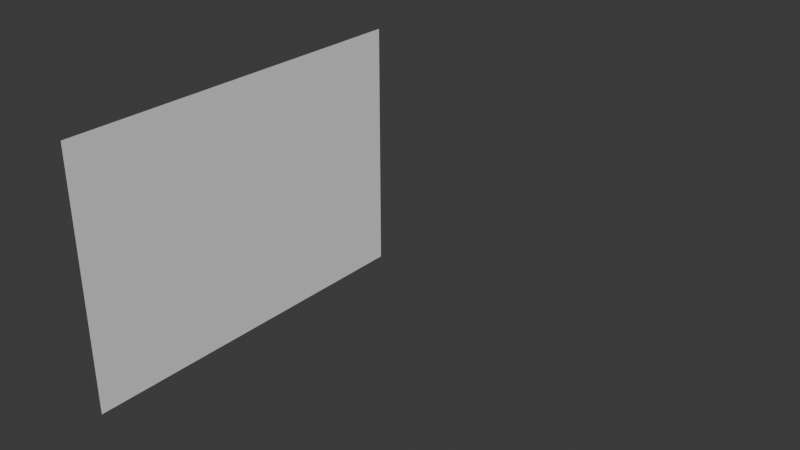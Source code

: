 # Source: cubes.blend  (saved by Blender 4.5.90; exported with 4.5.12 LTS)
import bpy
from mathutils import Matrix  # noqa: F401  (used for matrix-valued properties, if any)

bpy.ops.wm.read_factory_settings(use_empty=True)
scene = bpy.context.scene
scene.name = 'Scene'

# ---- collections
col_collection = bpy.data.collections.new('Collection'); scene.collection.children.link(col_collection)
col_secondary_cube = bpy.data.collections.new('secondary_cube'); scene.collection.children.link(col_secondary_cube)

# ---- images (referenced by path relative to the original .blend; pixels are not part of the script)
import os
ASSET_DIR = os.environ.get("B2B_ASSET_DIR", "")  # directory of the original .blend (textures are referenced by path, not embedded)
HERE = os.path.dirname(os.path.abspath(__file__))  # packed textures are extracted next to this script under _unpacked/

def load_image(name, relpath, width, height, colorspace="sRGB"):
    """Load a texture the original file referenced (path relative to the .blend, or extracted next to this script)."""
    p = next((c for c in (os.path.join(HERE, relpath), os.path.join(ASSET_DIR, relpath)) if relpath and os.path.exists(c)), "")
    if p:
        img = bpy.data.images.load(p, check_existing=True)
        img.name = name
    else:  # same state as the original file: an image datablock whose file is absent (Cycles renders it pink)
        img = bpy.data.images.new(name, width, height)
        img.source = "FILE"
        img.filepath = "//" + (relpath or name)
    img.colorspace_settings.name = colorspace
    return img
img_bits_png = load_image('bits.png', 'bits.png', 1024, 1024, 'sRGB')

# ---- materials (node trees are filled in below, after node groups)
mat_material = bpy.data.materials.new('Material')
mat_material.alpha_threshold = 0.0
mat_material.roughness = 0.5
mat_material.line_color = (0.0, 0.0, 0.0, 1.0)
mat_texture = bpy.data.materials.new('texture')

# ---- node groups
ng_smooth_by_angle = bpy.data.node_groups.new('Smooth by Angle', 'GeometryNodeTree')
_s = ng_smooth_by_angle.interface.new_socket(name='Mesh', in_out='OUTPUT', socket_type='NodeSocketGeometry')
_s = ng_smooth_by_angle.interface.new_socket(name='Mesh', in_out='INPUT', socket_type='NodeSocketGeometry')
_s = ng_smooth_by_angle.interface.new_socket(name='Angle', in_out='INPUT', socket_type='NodeSocketFloat')
_s.subtype = 'ANGLE'
_s.default_value = 0.5236
_s.min_value = 0.0
_s.max_value = 3.142
_s.description = 'Maximum face angle for smooth edges'
_s = ng_smooth_by_angle.interface.new_socket(name='Ignore Sharpness', in_out='INPUT', socket_type='NodeSocketBool')
_s.force_non_field = True
ng_smooth_by_angle.description = 'Set the sharpness of mesh edges based on the angle between the neighboring faces'
ng_smooth_by_angle.is_modifier = True
_N = ng_smooth_by_angle.nodes; _L = ng_smooth_by_angle.links
n0 = _N.new('GeometryNodeSetShadeSmooth'); n0.name = 'Set Shade Smooth'; n0.location = (120, -80)
n0.domain = 'EDGE'
n1 = _N.new('GeometryNodeSetShadeSmooth'); n1.name = 'Set Shade Smooth.001'; n1.location = (300, -80)
n2 = _N.new('NodeGroupOutput'); n2.name = 'Group Output'; n2.location = (480, -80)
n3 = _N.new('GeometryNodeInputMeshEdgeAngle'); n3.name = 'Edge Angle'; n3.location = (-440, -240)
n4 = _N.new('NodeGroupInput'); n4.name = 'Group Input'; n4.location = (-80, -80)
n5 = _N.new('GeometryNodeInputEdgeSmooth'); n5.name = 'Is Edge Smooth'; n5.location = (-260, -120)
n6 = _N.new('GeometryNodeInputShadeSmooth'); n6.name = 'Is Shade Smooth'; n6.location = (-440, -397)
n7 = _N.new('FunctionNodeCompare'); n7.name = 'Compare'; n7.location = (-260, -260)
n7.operation = 'LESS_EQUAL'
n7.inputs[6].default_value = (0.0, 0.0, 0.0, 0.0)
n7.inputs[7].default_value = (0.0, 0.0, 0.0, 0.0)
n8 = _N.new('FunctionNodeBooleanMath'); n8.name = 'Boolean Math.001'; n8.location = (-80, -260)
n9 = _N.new('NodeGroupInput'); n9.name = 'Group Input.001'; n9.location = (-440, -329)
n10 = _N.new('NodeGroupInput'); n10.name = 'Group Input.002'; n10.location = (-259, -189)
n11 = _N.new('FunctionNodeBooleanMath'); n11.name = 'Boolean Math'; n11.location = (-80, -149)
n11.operation = 'OR'
n12 = _N.new('FunctionNodeBooleanMath'); n12.name = 'Boolean Math.002'; n12.location = (-260, -380)
n12.operation = 'OR'
n13 = _N.new('NodeGroupInput'); n13.name = 'Group Input.003'; n13.location = (-440, -460)
_L.new(n3.outputs[0], n7.inputs[0])
_L.new(n1.outputs[0], n2.inputs[0])
_L.new(n9.outputs[1], n7.inputs[1])
_L.new(n7.outputs[0], n8.inputs[0])
_L.new(n4.outputs[0], n0.inputs[0])
_L.new(n0.outputs[0], n1.inputs[0])
_L.new(n8.outputs[0], n0.inputs[2])
_L.new(n10.outputs[2], n11.inputs[1])
_L.new(n5.outputs[0], n11.inputs[0])
_L.new(n11.outputs[0], n0.inputs[1])
_L.new(n13.outputs[2], n12.inputs[1])
_L.new(n6.outputs[0], n12.inputs[0])
_L.new(n12.outputs[0], n8.inputs[1])
n2.is_active_output = True

# ---- material node trees
mat_material.use_nodes = True; mat_material.node_tree.nodes.clear()
_N = mat_material.node_tree.nodes; _L = mat_material.node_tree.links
n0 = _N.new('ShaderNodeOutputMaterial'); n0.name = 'Material Output'; n0.location = (200, 100)
n1 = _N.new('ShaderNodeBsdfPrincipled'); n1.name = 'Principled BSDF'; n1.location = (-200, 100)
n1.inputs[3].default_value = 1.45
_L.new(n1.outputs[0], n0.inputs[0])
n0.is_active_output = True
mat_texture.use_nodes = True; mat_texture.node_tree.nodes.clear()
_N = mat_texture.node_tree.nodes; _L = mat_texture.node_tree.links
n0 = _N.new('ShaderNodeBsdfPrincipled'); n0.name = 'Principled BSDF'; n0.location = (-200, 100)
n0.inputs[2].default_value = 0.9206
n1 = _N.new('ShaderNodeOutputMaterial'); n1.name = 'Material Output'; n1.location = (200, 100)
n2 = _N.new('ShaderNodeTexImage'); n2.name = 'Image Texture'; n2.location = (-854, 122)
n2.image = img_bits_png
n3 = _N.new('ShaderNodeMix'); n3.name = 'Mix'; n3.location = (-442, 304)
n3.data_type = 'RGBA'
n3.blend_type = 'MULTIPLY'
n3.inputs[7].default_value = (0.01954, 0.02607, 0.5786, 1.0)
_L.new(n0.outputs[0], n1.inputs[0])
_L.new(n2.outputs[1], n0.inputs[4])
_L.new(n2.outputs[0], n3.inputs[6])
_L.new(n3.outputs[2], n0.inputs[0])
n1.is_active_output = True

# ---- world
world_world = bpy.data.worlds.new('World'); scene.world = world_world
world_world.use_nodes = True; world_world.node_tree.nodes.clear()
_N = world_world.node_tree.nodes; _L = world_world.node_tree.links
n0 = _N.new('ShaderNodeOutputWorld'); n0.name = 'World Output'; n0.location = (200, 100)
n1 = _N.new('ShaderNodeBackground'); n1.name = 'Background'; n1.location = (-200, 100)
n1.inputs[0].default_value = (0.05088, 0.05088, 0.05088, 1.0)
_L.new(n1.outputs[0], n0.inputs[0])
n0.is_active_output = True
world_world.color = (0.05088, 0.05088, 0.05088)
world_world.sun_shadow_jitter_overblur = 0.0

# ---- meshes
me_plane = bpy.data.meshes.new('Plane')
me_plane.from_pydata([(-1.0, 0.0, -1.0), (-1.0, 0.0, 1.0), (-1.0, -2.892, -1.0), (-1.0, -2.892, 1.0)], [], [(1, 0, 2, 3)])
_uv = me_plane.uv_layers.new(name='UVMap')
_uv.uv.foreach_set('vector', [0.0, 1.0, 0.0, 0.0, 0.0, 0.0, 0.0, 1.0])
me_plane.update()
me_cube = bpy.data.meshes.new('Cube')
me_cube.from_pydata([(1.0, 1.0, 1.0), (1.0, 1.0, -1.0), (1.0, -1.0, 1.0), (1.0, -1.0, -1.0), (-1.0, 1.0, 1.0), (-1.0, 1.0, -1.0), (-1.0, -1.0, 1.0), (-1.0, -1.0, -1.0)], [], [(0, 4, 6, 2), (3, 2, 6, 7), (7, 6, 4, 5), (5, 1, 3, 7), (1, 0, 2, 3), (5, 4, 0, 1)])
_uv = me_cube.uv_layers.new(name='UVMap')
_uv.uv.foreach_set('vector', [0.625, 0.5, 0.875, 0.5, 0.875, 0.75, 0.625, 0.75, 0.375, 0.75, 0.625, 0.75, 0.625, 1.0, 0.375, 1.0, 0.375, 0.0, 0.625, 0.0, 0.625, 0.25, 0.375, 0.25, 0.125, 0.5, 0.375, 0.5, 0.375, 0.75, 0.125, 0.75, 0.375, 0.5, 0.625, 0.5, 0.625, 0.75, 0.375, 0.75, 0.375, 0.25, 0.625, 0.25, 0.625, 0.5, 0.375, 0.5])
me_cube.materials.append(mat_material)
me_cube.use_mirror_vertex_groups = False
me_cube.update()
me_cube_001 = bpy.data.meshes.new('Cube.001')
me_cube_001.from_pydata([(-0.2397, -0.2397, -0.2956), (-0.2397, -0.2956, -0.2397), (-0.2956, -0.2397, -0.2397), (-0.2397, -0.2956, 0.2397), (-0.2397, -0.2397, 0.2956), (-0.2956, -0.2397, 0.2397), (-0.2397, 0.2397, -0.2956), (-0.2956, 0.2397, -0.2397), (-0.2397, 0.2956, -0.2397), (-0.2397, 0.2397, 0.2956), (-0.2397, 0.2956, 0.2397), (-0.2956, 0.2397, 0.2397), (0.2397, -0.2397, -0.2956), (0.2956, -0.2397, -0.2397), (0.2397, -0.2956, -0.2397), (0.2397, -0.2397, 0.2956), (0.2397, -0.2956, 0.2397), (0.2956, -0.2397, 0.2397), (0.2397, 0.2397, -0.2956), (0.2397, 0.2956, -0.2397), (0.2956, 0.2397, -0.2397), (0.2397, 0.2397, 0.2956), (0.2956, 0.2397, 0.2397), (0.2397, 0.2956, 0.2397)], [], [(0, 1, 2), (3, 4, 5), (6, 7, 8), (9, 10, 11), (12, 13, 14), (15, 16, 17), (18, 19, 20), (21, 22, 23), (6, 0, 2, 7), (1, 3, 5, 2), (4, 9, 11, 5), (10, 8, 7, 11), (18, 6, 8, 19), (9, 21, 23, 10), (22, 20, 19, 23), (12, 18, 20, 13), (21, 15, 17, 22), (16, 14, 13, 17), (0, 12, 14, 1), (15, 4, 3, 16), (6, 18, 12, 0), (2, 5, 11, 7), (14, 16, 3, 1), (21, 9, 4, 15), (8, 10, 23, 19), (20, 22, 17, 13)])
me_cube_001.polygons.foreach_set('use_smooth', [True] * 26)
_uv = me_cube_001.uv_layers.new(name='UVMap')
_uv.uv.foreach_set('vector', [-0.3378, -0.6894, -0.4197, -0.6894, -0.3378, -0.7713, 2.181, 0.8807, 2.099, 0.9626, 2.099, 0.8807, 0.3653, -0.6894, 0.3653, -0.7713, 0.4472, -0.6894, 1.317, 0.9626, 1.233, 0.8807, 1.396, 0.8807, -0.3378, 0.01375, -0.3378, 0.1768, -0.4909, 0.156, -0.3594, 1.034, -0.5016, 0.8807, -0.3386, 0.8807, 0.3653, 0.01375, 0.5184, 0.156, 0.3653, 0.1768, 0.3869, 1.034, 0.3661, 0.8807, 0.5291, 0.8807, 0.3653, -0.6894, -0.3378, -0.6894, -0.3378, -0.7713, 0.3653, -0.7713, 2.181, 0.1775, 2.181, 0.8807, 2.099, 0.8807, 2.099, 0.1775, 2.099, 0.9626, 1.317, 0.9626, 1.396, 0.8807, 2.099, 0.8807, 1.233, 0.8807, 1.232, 0.1775, 1.396, 0.1775, 1.396, 0.8807, 0.3653, 0.01375, 0.3653, -0.6894, 0.4472, -0.6894, 0.5184, 0.156, 1.317, 0.9626, 0.3869, 1.034, 0.5291, 0.8807, 1.233, 0.8807, 0.3661, 0.8807, 0.3653, 0.1768, 0.5184, 0.156, 0.5291, 0.8807, -0.3378, 0.01375, 0.3653, 0.01375, 0.3653, 0.1768, -0.3378, 0.1768, 0.3869, 1.034, -0.3594, 1.034, -0.3386, 0.8807, 0.3661, 0.8807, -0.5016, 0.8807, -0.4909, 0.156, -0.3378, 0.1768, -0.3386, 0.8807, -0.3378, -0.6894, -0.3378, 0.01375, -0.4909, 0.156, -0.4197, -0.6894, -0.3594, 1.034, -1.205, 0.9626, -1.205, 0.8807, -0.5016, 0.8807, 0.3653, -0.6894, 0.3653, 0.01375, -0.3378, 0.01375, -0.3378, -0.6894, 2.099, 0.1775, 2.099, 0.8807, 1.396, 0.8807, 1.396, 0.1775, -0.4909, 0.156, -0.5016, 0.8807, -1.205, 0.8807, -1.205, 0.1775, 0.3869, 1.034, 0.3653, 1.748, -0.3378, 1.748, -0.3594, 1.034, 1.232, 0.1775, 1.233, 0.8807, 0.5291, 0.8807, 0.5184, 0.156, 0.3653, 0.1768, 0.3661, 0.8807, -0.3386, 0.8807, -0.3378, 0.1768])
me_cube_001.materials.append(mat_texture)
me_cube_001.update()

# ---- objects
ob_plane = bpy.data.objects.new('Plane', me_plane)
ob_main_cube = bpy.data.objects.new('main_cube', me_cube)
ob_secondary = bpy.data.objects.new('secondary', me_cube_001)

# ---- transforms, parenting, visibility, modifiers, constraints
ob_plane.location = (0.0, 0.0, 0.0)
ob_main_cube.location = (0.0, 0.0, 0.0)
ob_main_cube.lock_rotations_4d = False
ob_main_cube.empty_display_type = 'ARROWS'
ob_main_cube.lineart.crease_threshold = 0.0
_m = ob_main_cube.modifiers.new('Wireframe', 'WIREFRAME')
_m.thickness = 0.07
ob_secondary.location = (0.0, 0.0, 0.0)
_m = ob_secondary.modifiers.new('Smooth by Angle', 'NODES')
_m.node_group = ng_smooth_by_angle
_m.use_pin_to_last = True
_m.show_group_selector = False

# ---- collection membership
scene.collection.objects.link(ob_plane)
col_collection.objects.link(ob_main_cube)
col_secondary_cube.objects.link(ob_secondary)
def _layer_coll(name, lc=None):
    lc = lc or bpy.context.view_layer.layer_collection
    for c in lc.children:
        if c.name == name: return c
        r = _layer_coll(name, c)
        if r: return r
_layer_coll('Collection').exclude = True
_layer_coll('secondary_cube').exclude = True

# ---- scene / render settings (as saved in the file)
scene.frame_start = 1; scene.frame_end = 250; scene.frame_set(1)
scene.render.engine = 'BLENDER_EEVEE_NEXT'
bpy.context.view_layer.update()

# ---- added for rendering (the .blend has no active camera and no usable light): camera, sun
cam_auto = bpy.data.cameras.new('AutoCamera')
cam_auto.lens = 50.0
cam_auto.sensor_width = 36.0
cam_auto.clip_end = 1000.0
ob_auto_camera = bpy.data.objects.new('AutoCamera', cam_auto)
scene.collection.objects.link(ob_auto_camera)
ob_auto_camera.location = (4.45147, -6.28777, 3.56117)
ob_auto_camera.rotation_euler = (1.09748, -7.21219e-08, 0.694738)
scene.camera = ob_auto_camera
light_auto_sun = bpy.data.lights.new('AutoSun', 'SUN')
light_auto_sun.energy = 3.0
light_auto_sun.angle = 0.0523599
ob_auto_sun = bpy.data.objects.new('AutoSun', light_auto_sun)
scene.collection.objects.link(ob_auto_sun)
ob_auto_sun.rotation_euler = (0.872665, 0.174533, 0.523599)
bpy.context.view_layer.update()
